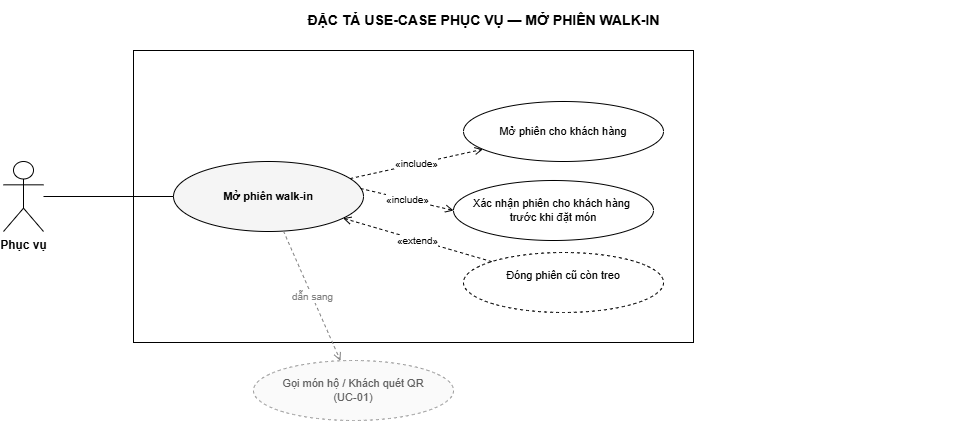

The diagram above was exported from draw.io. Its source (the exported page's mxGraphModel, read from the mxfile embedded in the PNG):
<mxGraphModel dx="941" dy="354" grid="1" gridSize="10" guides="1" tooltips="1" connect="1" arrows="1" fold="1" page="1" pageScale="1" pageWidth="1040" pageHeight="422" math="0" shadow="0">
  <root>
    <mxCell id="0" />
    <mxCell id="1" parent="0" />
    <mxCell id="title" value="ĐẶC TẢ USE-CASE PHỤC VỤ — MỞ PHIÊN WALK-IN" style="text;html=1;fontSize=14;fontStyle=1;align=center;verticalAlign=middle;" parent="1" vertex="1">
      <mxGeometry x="40" y="40" width="960" height="40" as="geometry" />
    </mxCell>
    <mxCell id="boundary" value="" style="rounded=0;whiteSpace=wrap;html=1;verticalAlign=top;fontSize=11;fontStyle=2;fillColor=none;strokeColor=#000000;" parent="1" vertex="1">
      <mxGeometry x="170" y="90" width="560" height="292" as="geometry" />
    </mxCell>
    <mxCell id="a0" value="Phục vụ" style="shape=umlActor;verticalLabelPosition=bottom;verticalAlign=top;html=1;outlineConnect=0;fontSize=12;fontStyle=1;fillColor=#FFFFFF;strokeColor=#000000;" parent="1" vertex="1">
      <mxGeometry x="40" y="201" width="40" height="70" as="geometry" />
    </mxCell>
    <mxCell id="uc" value="Mở phiên walk-in" style="ellipse;whiteSpace=wrap;html=1;fontSize=11;verticalAlign=middle;fillColor=#FFFFFF;strokeColor=#000000;fontStyle=1;fillColor=#F5F5F5;" parent="1" vertex="1">
      <mxGeometry x="210" y="201" width="190" height="70" as="geometry" />
    </mxCell>
    <mxCell id="inc0" value="Mở phiên cho khách hàng" style="ellipse;whiteSpace=wrap;html=1;fontSize=11;verticalAlign=middle;fillColor=#FFFFFF;strokeColor=#000000;" parent="1" vertex="1">
      <mxGeometry x="500" y="141" width="200" height="60" as="geometry" />
    </mxCell>
    <mxCell id="ext0" value="Đóng phiên cũ còn treo&lt;div&gt;&lt;br/&gt;&lt;/div&gt;" style="ellipse;whiteSpace=wrap;html=1;fontSize=11;verticalAlign=middle;fillColor=#FFFFFF;strokeColor=#000000;dashed=1;" parent="1" vertex="1">
      <mxGeometry x="500" y="292" width="200" height="60" as="geometry" />
    </mxCell>
    <mxCell id="rel0" value="Gọi món hộ / Khách quét QR&#10;(UC-01)" style="ellipse;whiteSpace=wrap;html=1;fontSize=11;verticalAlign=middle;fillColor=#FFFFFF;strokeColor=#000000;fillColor=#FAFAFA;strokeColor=#9E9E9E;fontColor=#616161;dashed=1;" parent="1" vertex="1">
      <mxGeometry x="290" y="400" width="200" height="60" as="geometry" />
    </mxCell>
    <mxCell id="e-a0" value="" style="edgeStyle=none;html=1;fontSize=10;endArrow=none;strokeColor=#000000;" parent="1" source="a0" target="uc" edge="1">
      <mxGeometry relative="1" as="geometry" />
    </mxCell>
    <mxCell id="e-inc0" value="«include»" style="edgeStyle=none;html=1;fontSize=10;endArrow=open;endFill=0;dashed=1;strokeColor=#000000;" parent="1" source="uc" target="inc0" edge="1">
      <mxGeometry relative="1" as="geometry" />
    </mxCell>
    <mxCell id="e-ext0" value="«extend»" style="edgeStyle=none;html=1;fontSize=10;endArrow=open;endFill=0;dashed=1;strokeColor=#000000;" parent="1" source="ext0" target="uc" edge="1">
      <mxGeometry relative="1" as="geometry" />
    </mxCell>
    <mxCell id="e-rel0" value="dẫn sang" style="edgeStyle=none;html=1;fontSize=10;endArrow=open;endFill=0;dashed=1;strokeColor=#808080;fontColor=#808080;" parent="1" source="uc" target="rel0" edge="1">
      <mxGeometry relative="1" as="geometry" />
    </mxCell>
    <mxCell id="3" value="Xác nhận phiên cho khách hàng&amp;nbsp;&lt;div&gt;trước khi đặt món&lt;/div&gt;" style="ellipse;whiteSpace=wrap;html=1;fontSize=11;verticalAlign=middle;fillColor=#FFFFFF;strokeColor=#000000;" vertex="1" parent="1">
      <mxGeometry x="490" y="220" width="200" height="60" as="geometry" />
    </mxCell>
    <mxCell id="4" value="«include»" style="edgeStyle=none;html=1;fontSize=10;endArrow=open;endFill=0;dashed=1;strokeColor=#000000;entryX=0;entryY=0.5;entryDx=0;entryDy=0;" edge="1" parent="1" target="3">
      <mxGeometry relative="1" as="geometry">
        <mxPoint x="397" y="228" as="sourcePoint" />
        <mxPoint x="529" y="199" as="targetPoint" />
      </mxGeometry>
    </mxCell>
  </root>
</mxGraphModel>